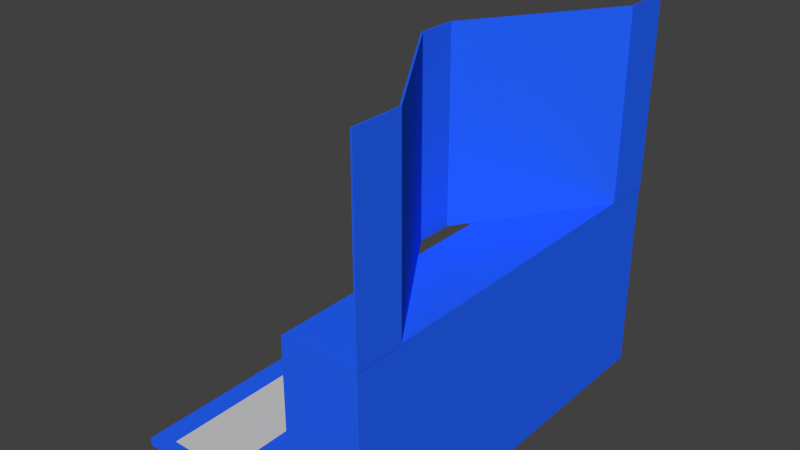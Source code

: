 # Source: docking_station.blend  (saved by Blender 2.65.0; exported with 4.5.12 LTS)
import bpy
from mathutils import Matrix  # noqa: F401  (used for matrix-valued properties, if any)

bpy.ops.wm.read_factory_settings(use_empty=True)
scene = bpy.context.scene
scene.name = 'Scene'

# ---- collections
col_collection_1 = bpy.data.collections.new('Collection 1'); scene.collection.children.link(col_collection_1)

# ---- materials (node trees are filled in below, after node groups)
mat_whiterect_002 = bpy.data.materials.new('whiteRect.002')
mat_whiterect_002.alpha_threshold = 0.0
mat_whiterect_002.use_transparent_shadow = False
mat_whiterect_002.diffuse_color = (0.6267, 0.6267, 0.6267, 1.0)
mat_whiterect_002.roughness = 0.5
mat_whiterect_002.line_color = (0.0, 0.0, 0.0, 1.0)
mat_kth_blue_001 = bpy.data.materials.new('kth-blue.001')
mat_kth_blue_001.alpha_threshold = 0.0
mat_kth_blue_001.use_transparent_shadow = False
mat_kth_blue_001.diffuse_color = (0.01866, 0.1285, 1.0, 1.0)
mat_kth_blue_001.specular_color = (0.6683, 0.8142, 0.9699)
mat_kth_blue_001.roughness = 0.5
mat_kth_blue_001.line_color = (0.0, 0.0, 0.0, 1.0)

# ---- material node trees

# ---- world
world_world = bpy.data.worlds.new('World'); scene.world = world_world
world_world.color = (0.05088, 0.05088, 0.05088)
world_world.use_sun_shadow = False
world_world.sun_shadow_jitter_overblur = 0.0
world_world.cycles.sampling_method = 'MANUAL'
world_world.cycles.sample_map_resolution = 256

# ---- meshes
me_plane_006 = bpy.data.meshes.new('Plane.006')
me_plane_006.from_pydata([(0.08165, 0.2388, -0.2294), (0.08165, -0.2372, -0.2294), (-0.2233, -0.2372, -0.2294), (-0.2233, 0.2388, -0.2294), (0.08165, 0.2388, -0.2194), (0.08165, -0.2372, -0.2194), (-0.2233, -0.2372, -0.2194), (-0.2233, 0.2388, -0.2194), (0.0804, 0.1804, 0.0005861), (0.0804, 0.2384, 0.0005861), (0.0824, 0.2384, 0.0005861), (0.0824, 0.1804, 0.0005861), (0.0804, 0.1804, 0.2206), (0.0804, 0.2384, 0.2206), (0.0824, 0.2384, 0.2206), (0.0824, 0.1804, 0.2206), (-0.02654, 0.02214, 0.0005861), (0.08022, 0.1817, 0.0005861), (0.08188, 0.1806, 0.0005861), (-0.02488, 0.02103, 0.0005861), (-0.02654, 0.02214, 0.2206), (0.08022, 0.1817, 0.2206), (0.08188, 0.1806, 0.2206), (-0.02488, 0.02103, 0.2206), (0.08036, -0.1824, 0.0005861), (-0.0264, -0.02284, 0.0005861), (-0.02474, -0.02172, 0.0005861), (0.08202, -0.1813, 0.0005861), (0.08036, -0.1824, 0.2206), (-0.0264, -0.02284, 0.2206), (-0.02474, -0.02172, 0.2206), (0.08202, -0.1813, 0.2206), (-0.0266, -0.02267, 0.0005861), (-0.0266, 0.02233, 0.0005861), (-0.0246, 0.02233, 0.0005861), (-0.0246, -0.02267, 0.0005861), (-0.0266, -0.02267, 0.2206), (-0.0266, 0.02233, 0.2206), (-0.0246, 0.02233, 0.2206), (-0.0246, -0.02267, 0.2206), (0.0804, -0.2396, 0.0005861), (0.0804, -0.1816, 0.0005861), (0.0824, -0.1816, 0.0005861), (0.0824, -0.2396, 0.0005861), (0.0804, -0.2396, 0.2206), (0.0804, -0.1816, 0.2206), (0.0824, -0.1816, 0.2206), (0.0824, -0.2396, 0.2206), (-0.008523, -0.2384, -0.2193), (-0.008523, 0.2376, -0.2193), (0.08148, 0.2376, -0.2193), (0.08148, -0.2384, -0.2193), (-0.008523, -0.2384, 0.0007385), (-0.008523, 0.2376, 0.0007385), (0.08148, 0.2376, 0.0007385), (0.08148, -0.2384, 0.0007385), (-0.1193, -0.2243, -0.2193), (-0.1973, -0.2243, -0.2193), (-0.1193, -0.009258, -0.2193), (-0.1973, -0.009258, -0.2193), (-0.1193, 0.01271, -0.2193), (-0.1973, 0.01271, -0.2193), (-0.1193, 0.2277, -0.2193), (-0.1973, 0.2277, -0.2193)], [], [(0, 1, 2, 3), (4, 7, 6, 5), (0, 4, 5, 1), (1, 5, 6, 2), (2, 6, 7, 3), (4, 0, 3, 7), (8, 9, 10, 11), (12, 15, 14, 13), (8, 12, 13, 9), (9, 13, 14, 10), (10, 14, 15, 11), (12, 8, 11, 15), (16, 17, 18, 19), (20, 23, 22, 21), (16, 20, 21, 17), (17, 21, 22, 18), (18, 22, 23, 19), (20, 16, 19, 23), (24, 25, 26, 27), (28, 31, 30, 29), (24, 28, 29, 25), (25, 29, 30, 26), (26, 30, 31, 27), (28, 24, 27, 31), (32, 33, 34, 35), (36, 39, 38, 37), (32, 36, 37, 33), (33, 37, 38, 34), (34, 38, 39, 35), (36, 32, 35, 39), (40, 41, 42, 43), (44, 47, 46, 45), (40, 44, 45, 41), (41, 45, 46, 42), (42, 46, 47, 43), (44, 40, 43, 47), (49, 48, 52, 53), (53, 54, 50, 49), (54, 55, 51, 50), (48, 51, 55, 52), (48, 49, 50, 51), (55, 54, 53, 52), (57, 56, 58, 59), (61, 60, 62, 63)])
me_plane_006.polygons.foreach_set('material_index', [1, 1, 1, 1, 1, 1, 1, 1, 1, 1, 1, 1, 1, 1, 1, 1, 1, 1, 1, 1, 1, 1, 1, 1, 1, 1, 1, 1, 1, 1, 1, 1, 1, 1, 1, 1, 1, 1, 1, 1, 1, 1, 0, 0])
me_plane_006.materials.append(mat_whiterect_002)
me_plane_006.materials.append(mat_kth_blue_001)
me_plane_006.use_remesh_preserve_volume = False
me_plane_006.use_remesh_preserve_attributes = False
me_plane_006.use_mirror_vertex_groups = False
me_plane_006.update()

# ---- objects
ob_dockingstation = bpy.data.objects.new('dockingStation', me_plane_006)

# ---- transforms, parenting, visibility, modifiers, constraints
ob_dockingstation.location = (0.0, 0.0, 0.225)
ob_dockingstation.lineart.crease_threshold = 0.0

# ---- collection membership
col_collection_1.objects.link(ob_dockingstation)

# ---- scene / render settings (as saved in the file)
scene.frame_start = 1; scene.frame_end = 250; scene.frame_set(0)
scene.render.engine = 'BLENDER_EEVEE_NEXT'
scene.render.image_settings.color_mode = 'RGB'
scene.render.image_settings.compression = 90
scene.render.resolution_percentage = 50
scene.render.dither_intensity = 0.0
scene.render.bake_margin = 2
scene.render.bake_bias = 0.0
scene.cycles.use_denoising = False
scene.cycles.samples = 10
scene.cycles.sampling_pattern = 'TABULATED_SOBOL'
scene.cycles.light_sampling_threshold = 0.0
scene.cycles.use_adaptive_sampling = False
scene.cycles.use_light_tree = False
scene.cycles.blur_glossy = 0.0
scene.cycles.volume_bounces = 1
scene.cycles.pixel_filter_type = 'GAUSSIAN'
scene.cycles.sample_clamp_indirect = 0.0
scene.view_settings.view_transform = 'Standard'
bpy.context.view_layer.update()

# ---- added for rendering (the .blend has no active camera and no usable light): camera, sun
cam_auto = bpy.data.cameras.new('AutoCamera')
cam_auto.lens = 50.0
cam_auto.sensor_width = 36.0
cam_auto.clip_end = 1000.0
ob_auto_camera = bpy.data.objects.new('AutoCamera', cam_auto)
scene.collection.objects.link(ob_auto_camera)
ob_auto_camera.location = (0.599788, -0.804712, 0.756814)
ob_auto_camera.rotation_euler = (1.09748, -7.21219e-08, 0.694738)
scene.camera = ob_auto_camera
light_auto_sun = bpy.data.lights.new('AutoSun', 'SUN')
light_auto_sun.energy = 3.0
light_auto_sun.angle = 0.0523599
ob_auto_sun = bpy.data.objects.new('AutoSun', light_auto_sun)
scene.collection.objects.link(ob_auto_sun)
ob_auto_sun.rotation_euler = (0.872665, 0.174533, 0.523599)
bpy.context.view_layer.update()

